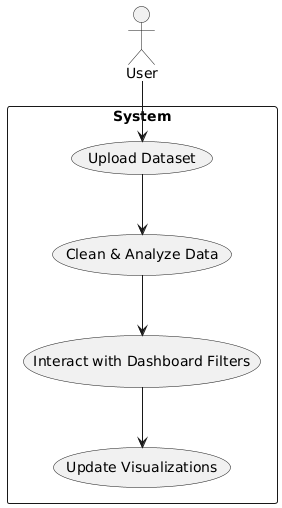

The diagram above was rendered by PlantUML. Its source (embedded in the PNG):
@startuml
actor User

rectangle System {
  User --> (Upload Dataset)
  (Upload Dataset) --> (Clean & Analyze Data)
  (Clean & Analyze Data) --> (Interact with Dashboard Filters)
  (Interact with Dashboard Filters) --> (Update Visualizations)
}
@enduml